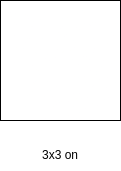

The diagram above was exported from draw.io. Its source (the exported page's mxGraphModel, read from the mxfile embedded in the PNG):
<mxGraphModel dx="1422" dy="741" grid="1" gridSize="10" guides="1" tooltips="1" connect="1" arrows="1" fold="1" page="1" pageScale="1" pageWidth="827" pageHeight="1169" math="0" shadow="0">
  <root>
    <mxCell id="0" />
    <mxCell id="1" parent="0" />
    <mxCell id="DCzJkQH5Yj9IV8iRK6pm-1" value="" style="whiteSpace=wrap;html=1;aspect=fixed;" vertex="1" parent="1">
      <mxGeometry x="40" y="160" width="120" height="120" as="geometry" />
    </mxCell>
    <mxCell id="DCzJkQH5Yj9IV8iRK6pm-11" value="3x3 on" style="text;html=1;strokeColor=none;fillColor=none;align=center;verticalAlign=middle;whiteSpace=wrap;rounded=0;" vertex="1" parent="1">
      <mxGeometry x="70" y="300" width="60" height="30" as="geometry" />
    </mxCell>
  </root>
</mxGraphModel>